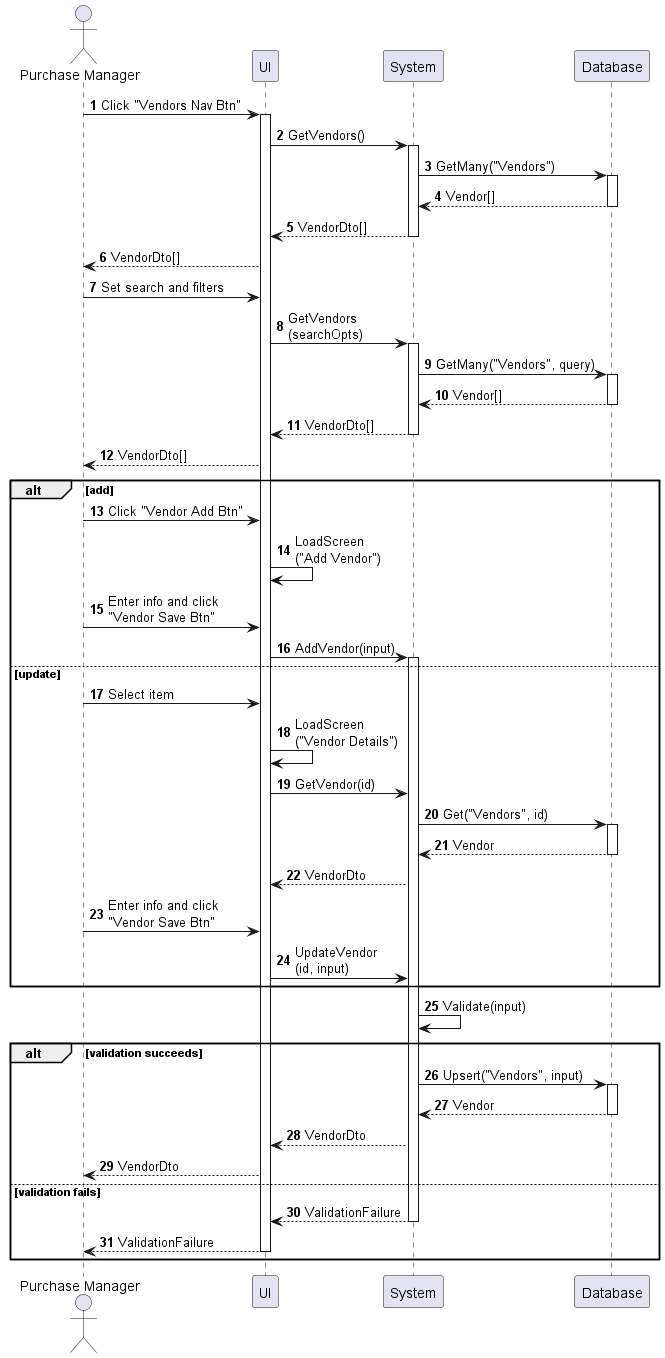

The diagram above was rendered by PlantUML. Its source (embedded in the PNG):
@startuml vendor-enter
autonumber

actor "Purchase Manager" as a
participant UI as f
participant System as b
participant Database as d

a -> f : Click "Vendors Nav Btn"
activate f
f -> b : GetVendors()
activate b
b -> d : GetMany("Vendors")
activate d
return Vendor[]
return VendorDto[]
f --> a : VendorDto[]
a -> f : Set search and filters
f -> b : GetVendors\n(searchOpts)
activate b
b -> d : GetMany("Vendors", query)
activate d
return Vendor[]
return VendorDto[]
f --> a : VendorDto[]

alt add
    a -> f : Click "Vendor Add Btn"
    f -> f : LoadScreen\n("Add Vendor")
    a -> f : Enter info and click\n"Vendor Save Btn"
    f -> b : AddVendor(input)
    activate b
else update
    a -> f : Select item
    f -> f : LoadScreen\n("Vendor Details")
    f -> b : GetVendor(id)
    b -> d : Get("Vendors", id)
    activate d
    return Vendor
    b --> f : VendorDto
    a -> f : Enter info and click\n"Vendor Save Btn"
    f -> b : UpdateVendor\n(id, input)
end

b -> b : Validate(input)

alt validation succeeds
    b -> d : Upsert("Vendors", input)
    activate d
    return Vendor
    b --> f : VendorDto
    f --> a : VendorDto
else validation fails
    return ValidationFailure
    return ValidationFailure
end
@enduml